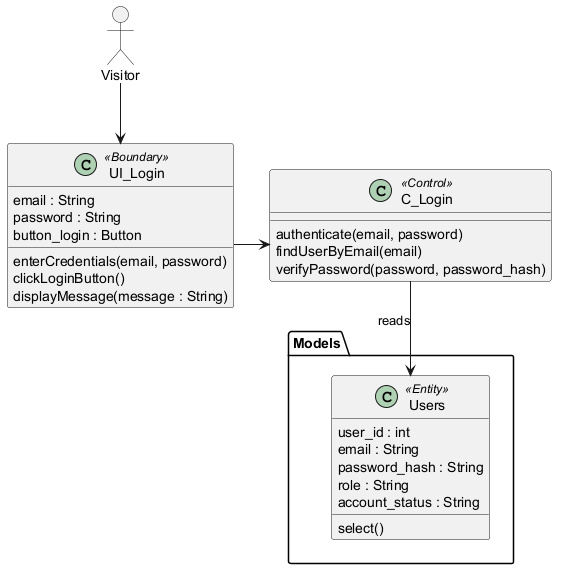

The diagram above was rendered by PlantUML. Its source (embedded in the PNG):
@startuml

allowmixing
top to bottom direction

skinparam shadowing false
skinparam classAttributeIconSize 0
skinparam linetype ortho

actor Visitor

class UI_Login <<Boundary>> {
    email : String
    password : String
    button_login : Button

    enterCredentials(email, password)
    clickLoginButton()
    displayMessage(message : String)
}

class C_Login <<Control>> {
    authenticate(email, password)
    findUserByEmail(email)
    verifyPassword(password, password_hash)
}

package Models {
    class Users <<Entity>> {
        user_id : int
        email : String
        password_hash : String
        role : String
        account_status : String

        select()
    }
}

Visitor --> UI_Login
UI_Login --> C_Login
C_Login --> Users : reads

UI_Login -[hidden]down-> Models
C_Login -[hidden]down-> Models
UI_Login -[hidden]right-> C_Login

@enduml